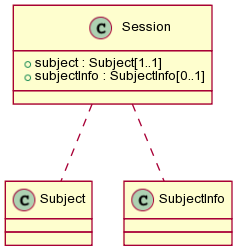

The diagram above was rendered by PlantUML. Its source (embedded in the PNG):
@startuml images/class_Session.png
skinparam activityFontColor black
skinparam activityFontSize 10
skinparam activityFontName arial
skinparam activityArrowFontColor black
skinparam activityArrowFontSize 10
skinparam activityArrowFontName arial
skinparam classArrowFontColor black
skinparam classArrowFontSize 10
skinparam classArrowFontName arial
skinparam classAttributeFontColor black
skinparam classAttributeFontSize 10
skinparam classAttributeFontName arial
skinparam classFontColor black
skinparam classFontSize 10
skinparam classFontName arial
skinparam componentFontColor black
skinparam componentFontSize 10
skinparam componentFontName arial
skinparam componentArrowFontColor black
skinparam componentArrowFontSize 10
skinparam componentArrowFontName arial
skinparam noteFontColor black
skinparam noteFontSize 10
skinparam noteFontName arial
skinparam packageFontColor black
skinparam packageFontSize 10
skinparam packageFontName arial
skinparam sequenceActorFontColor black
skinparam sequenceActorFontSize 10
skinparam sequenceActorFontName arial
skinparam sequenceArrowFontColor black
skinparam sequenceArrowFontSize 10
skinparam sequenceArrowFontName arial
skinparam sequenceGroupingFontColor black
skinparam sequenceGroupingFontSize 10
skinparam sequenceGroupingFontName arial
skinparam sequenceGroupingHeaderFontColor black
skinparam sequenceGroupingHeaderFontSize 10
skinparam sequenceGroupingHeaderFontName arial
skinparam sequenceParticipantFontColor black
skinparam sequenceParticipantFontSize 10
skinparam sequenceParticipantFontName arial
skinparam sequenceTitleFontColor black
skinparam sequenceTitleFontSize 10
skinparam sequenceTitleFontName arial
skinparam titleFontColor black
skinparam titleFontSize 10
skinparam titleFontName arial
skinparam usecaseFontColor black
skinparam usecaseFontSize 7
skinparam usecaseFontName arial
skinparam usecaseActorFontColor black
skinparam usecaseActorFontSize 7
skinparam usecaseActorFontName arial
skinparam usecaseArrowFontColor black
skinparam usecaseArrowFontSize 7
skinparam usecaseArrowFontName arial

class Session {
  + subject : Subject[1..1]
  + subjectInfo : SubjectInfo[0..1]
}
Session .. Subject
Session .. SubjectInfo

@enduml